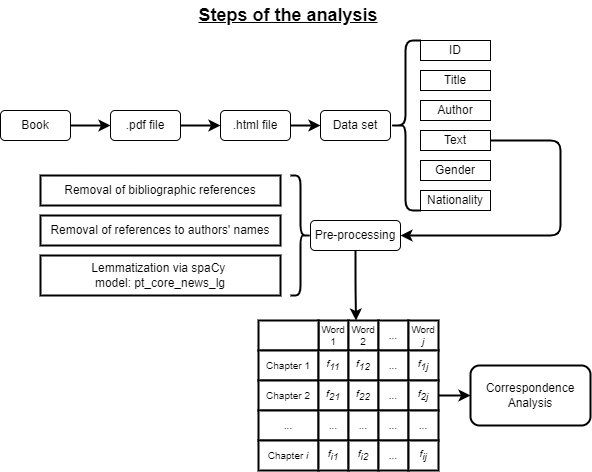

The diagram above was exported from draw.io. Its source (the exported page's mxGraphModel, read from the mxfile embedded in the PNG):
<mxGraphModel dx="1434" dy="844" grid="1" gridSize="10" guides="1" tooltips="1" connect="1" arrows="1" fold="1" page="1" pageScale="1" pageWidth="827" pageHeight="1169" math="0" shadow="0">
  <root>
    <mxCell id="0" />
    <mxCell id="1" parent="0" />
    <mxCell id="52elsfEB9sAhA46c2as1-13" style="edgeStyle=orthogonalEdgeStyle;rounded=1;orthogonalLoop=1;jettySize=auto;html=1;entryX=0;entryY=0.5;entryDx=0;entryDy=0;strokeWidth=2;" edge="1" parent="1" source="52elsfEB9sAhA46c2as1-1" target="52elsfEB9sAhA46c2as1-2">
      <mxGeometry relative="1" as="geometry" />
    </mxCell>
    <mxCell id="52elsfEB9sAhA46c2as1-1" value="Book" style="rounded=1;whiteSpace=wrap;html=1;" vertex="1" parent="1">
      <mxGeometry x="80" y="380" width="70" height="30" as="geometry" />
    </mxCell>
    <mxCell id="52elsfEB9sAhA46c2as1-14" style="edgeStyle=orthogonalEdgeStyle;rounded=1;orthogonalLoop=1;jettySize=auto;html=1;strokeWidth=2;" edge="1" parent="1" source="52elsfEB9sAhA46c2as1-2" target="52elsfEB9sAhA46c2as1-3">
      <mxGeometry relative="1" as="geometry" />
    </mxCell>
    <mxCell id="52elsfEB9sAhA46c2as1-2" value=".pdf file" style="rounded=1;whiteSpace=wrap;html=1;" vertex="1" parent="1">
      <mxGeometry x="190" y="380" width="70" height="30" as="geometry" />
    </mxCell>
    <mxCell id="52elsfEB9sAhA46c2as1-15" style="edgeStyle=orthogonalEdgeStyle;rounded=1;orthogonalLoop=1;jettySize=auto;html=1;strokeWidth=2;" edge="1" parent="1" source="52elsfEB9sAhA46c2as1-3" target="52elsfEB9sAhA46c2as1-4">
      <mxGeometry relative="1" as="geometry" />
    </mxCell>
    <mxCell id="52elsfEB9sAhA46c2as1-3" value=".html file" style="rounded=1;whiteSpace=wrap;html=1;" vertex="1" parent="1">
      <mxGeometry x="300" y="380" width="70" height="30" as="geometry" />
    </mxCell>
    <mxCell id="52elsfEB9sAhA46c2as1-4" value="Data set" style="rounded=1;whiteSpace=wrap;html=1;" vertex="1" parent="1">
      <mxGeometry x="400" y="380" width="70" height="30" as="geometry" />
    </mxCell>
    <mxCell id="52elsfEB9sAhA46c2as1-5" value="ID" style="rounded=0;whiteSpace=wrap;html=1;" vertex="1" parent="1">
      <mxGeometry x="500" y="310" width="70" height="20" as="geometry" />
    </mxCell>
    <mxCell id="52elsfEB9sAhA46c2as1-6" value="Title" style="rounded=0;whiteSpace=wrap;html=1;" vertex="1" parent="1">
      <mxGeometry x="500" y="340" width="70" height="20" as="geometry" />
    </mxCell>
    <mxCell id="52elsfEB9sAhA46c2as1-7" value="Author" style="rounded=0;whiteSpace=wrap;html=1;" vertex="1" parent="1">
      <mxGeometry x="500" y="370" width="70" height="20" as="geometry" />
    </mxCell>
    <mxCell id="52elsfEB9sAhA46c2as1-98" style="edgeStyle=orthogonalEdgeStyle;rounded=1;orthogonalLoop=1;jettySize=auto;html=1;entryX=1;entryY=0.5;entryDx=0;entryDy=0;strokeWidth=2;fontSize=10;" edge="1" parent="1" source="52elsfEB9sAhA46c2as1-8" target="52elsfEB9sAhA46c2as1-18">
      <mxGeometry relative="1" as="geometry">
        <Array as="points">
          <mxPoint x="640" y="410" />
          <mxPoint x="640" y="505" />
        </Array>
      </mxGeometry>
    </mxCell>
    <mxCell id="52elsfEB9sAhA46c2as1-8" value="Text" style="rounded=0;whiteSpace=wrap;html=1;" vertex="1" parent="1">
      <mxGeometry x="500" y="400" width="70" height="20" as="geometry" />
    </mxCell>
    <mxCell id="52elsfEB9sAhA46c2as1-9" value="Gender" style="rounded=0;whiteSpace=wrap;html=1;" vertex="1" parent="1">
      <mxGeometry x="500" y="430" width="70" height="20" as="geometry" />
    </mxCell>
    <mxCell id="52elsfEB9sAhA46c2as1-10" value="Nationality" style="rounded=0;whiteSpace=wrap;html=1;" vertex="1" parent="1">
      <mxGeometry x="500" y="460" width="70" height="20" as="geometry" />
    </mxCell>
    <mxCell id="52elsfEB9sAhA46c2as1-16" value="" style="shape=curlyBracket;whiteSpace=wrap;html=1;rounded=1;labelPosition=left;verticalLabelPosition=middle;align=right;verticalAlign=middle;strokeWidth=2;" vertex="1" parent="1">
      <mxGeometry x="470" y="310" width="30" height="170" as="geometry" />
    </mxCell>
    <mxCell id="52elsfEB9sAhA46c2as1-96" style="edgeStyle=orthogonalEdgeStyle;rounded=1;orthogonalLoop=1;jettySize=auto;html=1;entryX=0.25;entryY=0;entryDx=0;entryDy=0;strokeWidth=2;fontSize=10;" edge="1" parent="1" source="52elsfEB9sAhA46c2as1-18" target="52elsfEB9sAhA46c2as1-72">
      <mxGeometry relative="1" as="geometry" />
    </mxCell>
    <mxCell id="52elsfEB9sAhA46c2as1-18" value="Pre-processing" style="rounded=1;whiteSpace=wrap;html=1;" vertex="1" parent="1">
      <mxGeometry x="390" y="490" width="90" height="30" as="geometry" />
    </mxCell>
    <mxCell id="52elsfEB9sAhA46c2as1-20" value="Removal of bibliographic references" style="rounded=0;whiteSpace=wrap;html=1;strokeWidth=2;" vertex="1" parent="1">
      <mxGeometry x="120" y="445" width="240" height="30" as="geometry" />
    </mxCell>
    <mxCell id="52elsfEB9sAhA46c2as1-21" value="Removal of&amp;nbsp;references to authors' names" style="rounded=0;whiteSpace=wrap;html=1;strokeWidth=2;" vertex="1" parent="1">
      <mxGeometry x="120" y="485" width="240" height="30" as="geometry" />
    </mxCell>
    <mxCell id="52elsfEB9sAhA46c2as1-22" value="Lemmatization via spaCy&amp;nbsp;&lt;br&gt;model:&amp;nbsp;pt_core_news_lg" style="rounded=0;whiteSpace=wrap;html=1;strokeWidth=2;" vertex="1" parent="1">
      <mxGeometry x="120" y="525" width="240" height="40" as="geometry" />
    </mxCell>
    <mxCell id="52elsfEB9sAhA46c2as1-23" value="" style="shape=curlyBracket;whiteSpace=wrap;html=1;rounded=1;flipH=1;labelPosition=right;verticalLabelPosition=middle;align=left;verticalAlign=middle;strokeWidth=2;" vertex="1" parent="1">
      <mxGeometry x="370" y="445" width="20" height="120" as="geometry" />
    </mxCell>
    <mxCell id="52elsfEB9sAhA46c2as1-24" value="Correspondence Analysis" style="rounded=1;whiteSpace=wrap;html=1;strokeWidth=2;" vertex="1" parent="1">
      <mxGeometry x="550" y="635" width="120" height="60" as="geometry" />
    </mxCell>
    <mxCell id="52elsfEB9sAhA46c2as1-26" value="Steps of the analysis" style="text;html=1;strokeColor=none;fillColor=none;align=center;verticalAlign=middle;whiteSpace=wrap;rounded=0;fontSize=18;fontStyle=5" vertex="1" parent="1">
      <mxGeometry x="263" y="270" width="210" height="30" as="geometry" />
    </mxCell>
    <mxCell id="52elsfEB9sAhA46c2as1-71" value="Word 1" style="whiteSpace=wrap;html=1;aspect=fixed;strokeWidth=2;fontSize=10;" vertex="1" parent="1">
      <mxGeometry x="398" y="590" width="30" height="30" as="geometry" />
    </mxCell>
    <mxCell id="52elsfEB9sAhA46c2as1-72" value="Word 2" style="whiteSpace=wrap;html=1;aspect=fixed;strokeWidth=2;fontSize=10;" vertex="1" parent="1">
      <mxGeometry x="428" y="590" width="30" height="30" as="geometry" />
    </mxCell>
    <mxCell id="52elsfEB9sAhA46c2as1-73" value="..." style="whiteSpace=wrap;html=1;aspect=fixed;strokeWidth=2;fontSize=10;" vertex="1" parent="1">
      <mxGeometry x="458" y="590" width="30" height="30" as="geometry" />
    </mxCell>
    <mxCell id="52elsfEB9sAhA46c2as1-74" value="Word &lt;i style=&quot;font-size: 10px;&quot;&gt;j&lt;/i&gt;" style="whiteSpace=wrap;html=1;aspect=fixed;strokeWidth=2;fontSize=10;" vertex="1" parent="1">
      <mxGeometry x="488" y="590" width="30" height="30" as="geometry" />
    </mxCell>
    <mxCell id="52elsfEB9sAhA46c2as1-75" value="" style="rounded=0;whiteSpace=wrap;html=1;strokeWidth=2;fontSize=10;" vertex="1" parent="1">
      <mxGeometry x="338" y="590" width="60" height="30" as="geometry" />
    </mxCell>
    <mxCell id="52elsfEB9sAhA46c2as1-76" value="Chapter 1" style="rounded=0;whiteSpace=wrap;html=1;strokeWidth=2;fontSize=10;" vertex="1" parent="1">
      <mxGeometry x="338" y="620" width="60" height="30" as="geometry" />
    </mxCell>
    <mxCell id="52elsfEB9sAhA46c2as1-77" value="Chapter 2" style="rounded=0;whiteSpace=wrap;html=1;strokeWidth=2;fontSize=10;" vertex="1" parent="1">
      <mxGeometry x="338" y="650" width="60" height="30" as="geometry" />
    </mxCell>
    <mxCell id="52elsfEB9sAhA46c2as1-78" value="..." style="rounded=0;whiteSpace=wrap;html=1;strokeWidth=2;fontSize=10;" vertex="1" parent="1">
      <mxGeometry x="338" y="680" width="60" height="30" as="geometry" />
    </mxCell>
    <mxCell id="52elsfEB9sAhA46c2as1-79" value="Chapter &lt;i style=&quot;font-size: 10px;&quot;&gt;i&lt;/i&gt;" style="rounded=0;whiteSpace=wrap;html=1;strokeWidth=2;fontSize=10;" vertex="1" parent="1">
      <mxGeometry x="338" y="710" width="60" height="30" as="geometry" />
    </mxCell>
    <mxCell id="52elsfEB9sAhA46c2as1-80" value="&lt;i style=&quot;font-size: 10px;&quot;&gt;f&lt;sub style=&quot;font-size: 10px;&quot;&gt;11&lt;/sub&gt;&lt;/i&gt;" style="whiteSpace=wrap;html=1;aspect=fixed;strokeWidth=2;fontSize=10;" vertex="1" parent="1">
      <mxGeometry x="398" y="620" width="30" height="30" as="geometry" />
    </mxCell>
    <mxCell id="52elsfEB9sAhA46c2as1-81" value="&lt;i style=&quot;font-size: 10px;&quot;&gt;f&lt;sub style=&quot;font-size: 10px;&quot;&gt;12&lt;/sub&gt;&lt;/i&gt;" style="whiteSpace=wrap;html=1;aspect=fixed;strokeWidth=2;fontSize=10;" vertex="1" parent="1">
      <mxGeometry x="428" y="620" width="30" height="30" as="geometry" />
    </mxCell>
    <mxCell id="52elsfEB9sAhA46c2as1-82" value="..." style="whiteSpace=wrap;html=1;aspect=fixed;strokeWidth=2;fontSize=10;" vertex="1" parent="1">
      <mxGeometry x="458" y="620" width="30" height="30" as="geometry" />
    </mxCell>
    <mxCell id="52elsfEB9sAhA46c2as1-83" value="&lt;i style=&quot;font-size: 10px;&quot;&gt;f&lt;sub style=&quot;font-size: 10px;&quot;&gt;1j&lt;/sub&gt;&lt;/i&gt;" style="whiteSpace=wrap;html=1;aspect=fixed;strokeWidth=2;fontSize=10;" vertex="1" parent="1">
      <mxGeometry x="488" y="620" width="30" height="30" as="geometry" />
    </mxCell>
    <mxCell id="52elsfEB9sAhA46c2as1-84" value="&lt;i style=&quot;font-size: 10px;&quot;&gt;f&lt;sub style=&quot;font-size: 10px;&quot;&gt;21&lt;/sub&gt;&lt;/i&gt;" style="whiteSpace=wrap;html=1;aspect=fixed;strokeWidth=2;fontSize=10;" vertex="1" parent="1">
      <mxGeometry x="398" y="650" width="30" height="30" as="geometry" />
    </mxCell>
    <mxCell id="52elsfEB9sAhA46c2as1-85" value="&lt;i style=&quot;font-size: 10px;&quot;&gt;f&lt;sub style=&quot;font-size: 10px;&quot;&gt;22&lt;/sub&gt;&lt;/i&gt;" style="whiteSpace=wrap;html=1;aspect=fixed;strokeWidth=2;fontSize=10;" vertex="1" parent="1">
      <mxGeometry x="428" y="650" width="30" height="30" as="geometry" />
    </mxCell>
    <mxCell id="52elsfEB9sAhA46c2as1-86" value="..." style="whiteSpace=wrap;html=1;aspect=fixed;strokeWidth=2;fontSize=10;" vertex="1" parent="1">
      <mxGeometry x="458" y="650" width="30" height="30" as="geometry" />
    </mxCell>
    <mxCell id="52elsfEB9sAhA46c2as1-97" style="edgeStyle=orthogonalEdgeStyle;rounded=1;orthogonalLoop=1;jettySize=auto;html=1;entryX=0;entryY=0.5;entryDx=0;entryDy=0;strokeWidth=2;fontSize=10;" edge="1" parent="1" source="52elsfEB9sAhA46c2as1-87" target="52elsfEB9sAhA46c2as1-24">
      <mxGeometry relative="1" as="geometry" />
    </mxCell>
    <mxCell id="52elsfEB9sAhA46c2as1-87" value="&lt;i style=&quot;font-size: 10px;&quot;&gt;f&lt;sub style=&quot;font-size: 10px;&quot;&gt;2j&lt;/sub&gt;&lt;/i&gt;" style="whiteSpace=wrap;html=1;aspect=fixed;strokeWidth=2;fontSize=10;" vertex="1" parent="1">
      <mxGeometry x="488" y="650" width="30" height="30" as="geometry" />
    </mxCell>
    <mxCell id="52elsfEB9sAhA46c2as1-88" value="..." style="whiteSpace=wrap;html=1;aspect=fixed;strokeWidth=2;fontSize=10;" vertex="1" parent="1">
      <mxGeometry x="398" y="680" width="30" height="30" as="geometry" />
    </mxCell>
    <mxCell id="52elsfEB9sAhA46c2as1-89" value="..." style="whiteSpace=wrap;html=1;aspect=fixed;strokeWidth=2;fontSize=10;" vertex="1" parent="1">
      <mxGeometry x="428" y="680" width="30" height="30" as="geometry" />
    </mxCell>
    <mxCell id="52elsfEB9sAhA46c2as1-90" value="..." style="whiteSpace=wrap;html=1;aspect=fixed;strokeWidth=2;fontSize=10;" vertex="1" parent="1">
      <mxGeometry x="458" y="680" width="30" height="30" as="geometry" />
    </mxCell>
    <mxCell id="52elsfEB9sAhA46c2as1-91" value="..." style="whiteSpace=wrap;html=1;aspect=fixed;strokeWidth=2;fontSize=10;" vertex="1" parent="1">
      <mxGeometry x="488" y="680" width="30" height="30" as="geometry" />
    </mxCell>
    <mxCell id="52elsfEB9sAhA46c2as1-92" value="&lt;i style=&quot;font-size: 10px;&quot;&gt;f&lt;sub style=&quot;font-size: 10px;&quot;&gt;i1&lt;/sub&gt;&lt;/i&gt;" style="whiteSpace=wrap;html=1;aspect=fixed;strokeWidth=2;fontSize=10;" vertex="1" parent="1">
      <mxGeometry x="398" y="710" width="30" height="30" as="geometry" />
    </mxCell>
    <mxCell id="52elsfEB9sAhA46c2as1-93" value="&lt;i style=&quot;font-size: 10px;&quot;&gt;f&lt;sub style=&quot;font-size: 10px;&quot;&gt;i2&lt;/sub&gt;&lt;/i&gt;" style="whiteSpace=wrap;html=1;aspect=fixed;strokeWidth=2;fontSize=10;" vertex="1" parent="1">
      <mxGeometry x="428" y="710" width="30" height="30" as="geometry" />
    </mxCell>
    <mxCell id="52elsfEB9sAhA46c2as1-94" value="..." style="whiteSpace=wrap;html=1;aspect=fixed;strokeWidth=2;fontSize=10;" vertex="1" parent="1">
      <mxGeometry x="458" y="710" width="30" height="30" as="geometry" />
    </mxCell>
    <mxCell id="52elsfEB9sAhA46c2as1-95" value="&lt;i style=&quot;font-size: 10px;&quot;&gt;f&lt;sub style=&quot;font-size: 10px;&quot;&gt;ij&lt;/sub&gt;&lt;/i&gt;" style="whiteSpace=wrap;html=1;aspect=fixed;strokeWidth=2;fontSize=10;" vertex="1" parent="1">
      <mxGeometry x="488" y="710" width="30" height="30" as="geometry" />
    </mxCell>
  </root>
</mxGraphModel>